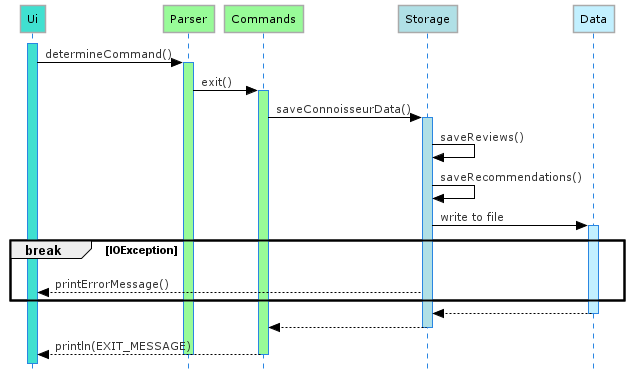

The diagram above was rendered by PlantUML. Its source (embedded in the PNG):
@startuml Save_Sequence_Diagram
!define LIGHTBLUE
!includeurl https://raw.githubusercontent.com/Drakemor/RedDress-PlantUML/master/style.puml
skinparam style strictuml

participant Ui #Turquoise
participant Parser #PaleGreen
participant Commands #PaleGreen
participant Storage #PowderBlue
participant Data #APPLICATION

activate Ui #Turquoise
Ui -> Parser : determineCommand()
activate Parser #PaleGreen

Parser -> Commands : exit()
activate Commands #PaleGreen

Commands -> Storage : saveConnoisseurData()
activate Storage #PowderBlue

Storage -> Storage : saveReviews()
Storage -> Storage : saveRecommendations()
Storage -> Data : write to file
activate Data #APPLICATION
break IOException
    Data -[hidden]-> Storage
    Storage --> Ui : printErrorMessage()
end
Data --> Storage
deactivate Data
Storage --> Commands
deactivate Storage
Commands --> Ui : println(EXIT_MESSAGE)
deactivate Commands
deactivate Parser

@enduml